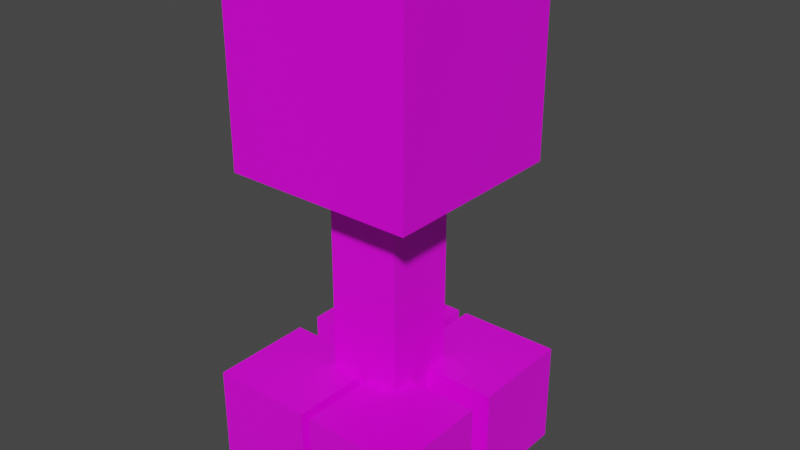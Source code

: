 # Source: char_idle.blend  (saved by Blender 2.82.7; exported with 4.5.12 LTS)
import bpy
from mathutils import Matrix  # noqa: F401  (used for matrix-valued properties, if any)

bpy.ops.wm.read_factory_settings(use_empty=True)
scene = bpy.context.scene
scene.name = 'Scene'

# ---- collections
col_collection = bpy.data.collections.new('Collection'); scene.collection.children.link(col_collection)

# ---- images (referenced by path relative to the original .blend; pixels are not part of the script)
import os
ASSET_DIR = os.environ.get("B2B_ASSET_DIR", "")  # directory of the original .blend (textures are referenced by path, not embedded)
HERE = os.path.dirname(os.path.abspath(__file__))  # packed textures are extracted next to this script under _unpacked/

def load_image(name, relpath, width, height, colorspace="sRGB"):
    """Load a texture the original file referenced (path relative to the .blend, or extracted next to this script)."""
    p = next((c for c in (os.path.join(HERE, relpath), os.path.join(ASSET_DIR, relpath)) if relpath and os.path.exists(c)), "")
    if p:
        img = bpy.data.images.load(p, check_existing=True)
        img.name = name
    else:  # same state as the original file: an image datablock whose file is absent (Cycles renders it pink)
        img = bpy.data.images.new(name, width, height)
        img.source = "FILE"
        img.filepath = "//" + (relpath or name)
    img.colorspace_settings.name = colorspace
    return img
img_creeper_texture_png_transparent_png = load_image('creeper-texture-png-transparent.png', 'creeper-texture-png-transparent.png', 1024, 1024, 'sRGB')

# ---- materials (node trees are filled in below, after node groups)
mat_material = bpy.data.materials.new('Material')
mat_material.alpha_threshold = 0.0
mat_material.use_transparent_shadow = False
mat_material.line_color = (0.0, 0.0, 0.0, 1.0)

# ---- material node trees
mat_material.use_nodes = True; mat_material.node_tree.nodes.clear()
_N = mat_material.node_tree.nodes; _L = mat_material.node_tree.links
n0 = _N.new('ShaderNodeOutputMaterial'); n0.name = 'Material Output'; n0.location = (300, 300)
n1 = _N.new('ShaderNodeBsdfPrincipled'); n1.name = 'Principled BSDF'; n1.location = (10, 300)
n1.distribution = 'GGX'
n1.subsurface_method = 'BURLEY'
n1.inputs[2].default_value = 0.4
n1.inputs[3].default_value = 1.45
n1.inputs[27].default_value = (0.0, 0.0, 0.0, 1.0)
n1.inputs[28].default_value = 1.0
n2 = _N.new('ShaderNodeTexImage'); n2.name = 'Image Texture'; n2.location = (-280, 260)
n2.image = img_creeper_texture_png_transparent_png
_L.new(n1.outputs[0], n0.inputs[0])
_L.new(n2.outputs[0], n1.inputs[0])
n0.is_active_output = True

# ---- world
world_world = bpy.data.worlds.new('World'); scene.world = world_world
world_world.use_nodes = True; world_world.node_tree.nodes.clear()
_N = world_world.node_tree.nodes; _L = world_world.node_tree.links
n0 = _N.new('ShaderNodeOutputWorld'); n0.name = 'World Output'; n0.location = (300, 300)
n1 = _N.new('ShaderNodeBackground'); n1.name = 'Background'; n1.location = (10, 300)
n1.inputs[0].default_value = (0.05088, 0.05088, 0.05088, 1.0)
_L.new(n1.outputs[0], n0.inputs[0])
n0.is_active_output = True
world_world.color = (0.05088, 0.05088, 0.05088)
world_world.use_sun_shadow = False
world_world.sun_shadow_jitter_overblur = 0.0

# ---- meshes
me_cube = bpy.data.meshes.new('Cube')
me_cube.from_pydata([(1.0, 1.0, 1.0), (1.0, 1.0, -1.0), (1.0, -1.0, 1.0), (1.0, -1.0, -1.0), (-1.0, 1.0, 1.0), (-1.0, 1.0, -1.0), (-1.0, -1.0, 1.0), (-1.0, -1.0, -1.0)], [], [(0, 4, 6, 2), (3, 2, 6, 7), (7, 6, 4, 5), (5, 1, 3, 7), (1, 0, 2, 3), (5, 4, 0, 1)])
_uv = me_cube.uv_layers.new(name='UVMap')
_uv.uv.foreach_set('vector', [0.2356, 0.4972, 0.3548, 0.4972, 0.3548, 0.7472, 0.2356, 0.7472, 0.246, 0.5169, 0.2453, 0.7381, 0.1303, 0.7401, 0.1301, 0.5171, 0.375, 0.0, 0.625, 0.0, 0.625, 0.25, 0.375, 0.25, 0.2487, 0.5, 0.375, 0.5, 0.375, 0.75, 0.2487, 0.75, 0.2384, 0.5018, 0.3591, 0.5018, 0.3591, 0.7518, 0.2384, 0.7518, 0.375, 0.25, 0.4943, 0.25, 0.4943, 0.5, 0.375, 0.5])
me_cube.materials.append(mat_material)
me_cube.use_remesh_preserve_volume = False
me_cube.use_remesh_preserve_attributes = False
me_cube.use_mirror_vertex_groups = False
me_cube.update()
me_cube_001 = bpy.data.meshes.new('Cube.001')
me_cube_001.from_pydata([(-1.0, -1.0, -1.0), (-1.0, -1.0, 1.0), (-1.0, 1.0, -1.0), (-1.0, 1.0, 1.0), (1.0, -1.0, -1.0), (1.0, -1.0, 1.0), (1.0, 1.0, -1.0), (1.0, 1.0, 1.0)], [], [(0, 1, 3, 2), (2, 3, 7, 6), (6, 7, 5, 4), (4, 5, 1, 0), (2, 6, 4, 0), (7, 3, 1, 5)])
_uv = me_cube_001.uv_layers.new(name='UVMap')
_uv.uv.foreach_set('vector', [0.375, 0.0, 0.625, 0.0, 0.625, 0.25, 0.375, 0.25, 0.3606, 0.08414, 0.6106, 0.08414, 0.6106, 0.3341, 0.3606, 0.3341, 0.3281, 0.04568, 0.5781, 0.04568, 0.5781, 0.2957, 0.3281, 0.2957, 0.3317, 0.03606, 0.5817, 0.03606, 0.5817, 0.2861, 0.3317, 0.2861, 0.3065, 0.06491, 0.5565, 0.06491, 0.5565, 0.3149, 0.3065, 0.3149, 0.3401, 0.0601, 0.5901, 0.0601, 0.5901, 0.3101, 0.3401, 0.3101])
me_cube_001.materials.append(mat_material)
me_cube_001.use_remesh_fix_poles = True
me_cube_001.use_remesh_preserve_attributes = False
me_cube_001.use_mirror_vertex_groups = False
me_cube_001.update()
me_cube_002 = bpy.data.meshes.new('Cube.002')
me_cube_002.from_pydata([(-1.0, -1.0, -1.0), (-1.0, -1.0, 1.0), (-1.0, 1.0, -1.0), (-1.0, 1.0, 1.0), (1.0, -1.0, -1.0), (1.0, -1.0, 1.0), (1.0, 1.0, -1.0), (1.0, 1.0, 1.0)], [], [(0, 1, 3, 2), (2, 3, 7, 6), (6, 7, 5, 4), (4, 5, 1, 0), (2, 6, 4, 0), (7, 3, 1, 5)])
_uv = me_cube_002.uv_layers.new(name='UVMap')
_uv.uv.foreach_set('vector', [0.375, 0.0, 0.625, 0.0, 0.625, 0.25, 0.375, 0.25, 0.3438, 0.03125, 0.5938, 0.03125, 0.5938, 0.2813, 0.3438, 0.2813, 0.3377, 0.03606, 0.5877, 0.03606, 0.5877, 0.2861, 0.3377, 0.2861, 0.3125, 0.06491, 0.5625, 0.06491, 0.5625, 0.3149, 0.3125, 0.3149, 0.2668, 0.06971, 0.5168, 0.06971, 0.5168, 0.3197, 0.2668, 0.3197, 0.3245, 0.007214, 0.5745, 0.007214, 0.5745, 0.2572, 0.3245, 0.2572])
me_cube_002.materials.append(mat_material)
me_cube_002.use_remesh_fix_poles = True
me_cube_002.use_remesh_preserve_attributes = False
me_cube_002.use_mirror_vertex_groups = False
me_cube_002.update()
me_cube_003 = bpy.data.meshes.new('Cube.003')
me_cube_003.from_pydata([(-1.0, 3.49, -1.0), (-1.0, 1.49, -1.0), (-1.0, 3.49, 1.0), (1.0, 3.49, -1.0), (1.0, 1.49, -1.0), (1.0, 3.49, 1.0), (1.0, 1.49, 1.0), (-1.0, 1.49, 1.0)], [], [(1, 0, 3, 4), (0, 1, 7, 2), (3, 0, 2, 5), (4, 3, 5, 6), (6, 5, 2, 7), (1, 4, 6, 7)])
_uv = me_cube_003.uv_layers.new(name='UVMap')
_uv.uv.foreach_set('vector', [0.2814, 0.05264, 0.2814, 0.3026, 0.5314, 0.3026, 0.5314, 0.05264, 0.3279, 0.02018, 0.3279, 0.2702, 0.5779, 0.2702, 0.5779, 0.02018, 0.3237, 0.05557, 0.3237, 0.3056, 0.5737, 0.3056, 0.5737, 0.05557, 0.3176, 0.07183, 0.3176, 0.3218, 0.5676, 0.3218, 0.5676, 0.07183, 0.315, 0.0462, 0.315, 0.2962, 0.565, 0.2962, 0.565, 0.0462, 0.3531, 0.004458, 0.3531, 0.2545, 0.6031, 0.2545, 0.6031, 0.004458])
me_cube_003.materials.append(mat_material)
me_cube_003.use_remesh_fix_poles = True
me_cube_003.use_remesh_preserve_attributes = False
me_cube_003.use_mirror_vertex_groups = False
me_cube_003.update()
me_cube_004 = bpy.data.meshes.new('Cube.004')
me_cube_004.from_pydata([(-1.179, -1.0, -1.0), (-1.179, 1.0, -1.0), (-1.179, -1.0, 1.0), (-3.179, -1.0, -1.0), (-3.179, 1.0, -1.0), (-3.179, -1.0, 1.0), (-3.179, 1.0, 1.0), (-1.179, 1.0, 1.0)], [], [(1, 0, 3, 4), (0, 1, 7, 2), (3, 0, 2, 5), (4, 3, 5, 6), (6, 5, 2, 7), (1, 4, 6, 7)])
_uv = me_cube_004.uv_layers.new(name='UVMap')
_uv.uv.foreach_set('vector', [0.001222, 0.4964, 0.001222, 0.7464, 0.122, 0.7464, 0.122, 0.4964, 0.2684, 0.02538, 0.2684, 0.2754, 0.3839, 0.2754, 0.3839, 0.02538, 0.1251, 0.7475, 0.1251, 0.9975, 0.252, 0.9975, 0.252, 0.7475, 0.2354, 0.4975, 0.2354, 0.7475, 0.3497, 0.7475, 0.3497, 0.4975, 0.3446, 0.4467, 0.3446, 0.6967, 0.4703, 0.6967, 0.4703, 0.4467, 0.3154, 0.2551, 0.3154, 0.5051, 0.4385, 0.5051, 0.4385, 0.2551])
me_cube_004.materials.append(mat_material)
me_cube_004.use_remesh_fix_poles = True
me_cube_004.use_remesh_preserve_attributes = False
me_cube_004.use_mirror_vertex_groups = False
me_cube_004.update()
me_cube_005 = bpy.data.meshes.new('Cube.005')
me_cube_005.from_pydata([(-1.179, 3.49, -1.0), (-1.179, 1.49, -1.0), (-1.179, 3.49, 1.0), (-3.179, 3.49, -1.0), (-3.179, 1.49, -1.0), (-3.179, 3.49, 1.0), (-3.179, 1.49, 1.0), (-1.179, 1.49, 1.0)], [], [(1, 4, 3, 0), (0, 2, 7, 1), (3, 5, 2, 0), (4, 6, 5, 3), (6, 7, 2, 5), (1, 7, 6, 4)])
_uv = me_cube_005.uv_layers.new(name='UVMap')
_uv.uv.foreach_set('vector', [0.2921, 0.0601, 0.5421, 0.0601, 0.5421, 0.3101, 0.2921, 0.3101, 0.375, 0.0, 0.625, 0.0, 0.625, 0.25, 0.375, 0.25, 0.3401, 0.02645, 0.5901, 0.02645, 0.5901, 0.2764, 0.3401, 0.2764, 0.3017, 0.03366, 0.5517, 0.03366, 0.5517, 0.2837, 0.3017, 0.2837, 0.3233, 0.04808, 0.5733, 0.04808, 0.5733, 0.2981, 0.3233, 0.2981, 0.3209, 0.05289, 0.5709, 0.05289, 0.5709, 0.3029, 0.3209, 0.3029])
me_cube_005.materials.append(mat_material)
me_cube_005.use_remesh_fix_poles = True
me_cube_005.use_remesh_preserve_attributes = False
me_cube_005.use_mirror_vertex_groups = False
me_cube_005.update()
arm_armature = bpy.data.armatures.new('Armature')  # bones are not reproduced

# ---- objects
ob_cube = bpy.data.objects.new('Cube', me_cube)
ob_cube_001 = bpy.data.objects.new('Cube.001', me_cube_001)
ob_cube_002 = bpy.data.objects.new('Cube.002', me_cube_002)
ob_armature = bpy.data.objects.new('Armature', arm_armature)
ob_cube_003 = bpy.data.objects.new('Cube.003', me_cube_003)
ob_cube_004 = bpy.data.objects.new('Cube.004', me_cube_004)
ob_cube_005 = bpy.data.objects.new('Cube.005', me_cube_005)

# ---- transforms, parenting, visibility, modifiers, constraints
ob_cube.parent = ob_armature
ob_cube.location = (0.0, 0.0, 5.0)
ob_cube.scale = (1.179, 1.179, 1.179)
ob_cube.lock_rotations_4d = False
ob_cube.empty_display_type = 'ARROWS'
ob_cube.lineart.crease_threshold = 0.0
_vg = ob_cube.vertex_groups.new(name='head')
_vg.add([0, 1, 2, 3, 4, 5, 6, 7], 1.0, 'REPLACE')
_m = ob_cube.modifiers.new('Armature', 'ARMATURE')
_m.object = ob_armature
ob_cube_001.parent = ob_armature
ob_cube_001.location = (0.0, 0.0, 2.319)
ob_cube_001.scale = (0.456, 0.456, 1.72)
ob_cube_001.lineart.crease_threshold = 0.0
_vg = ob_cube_001.vertex_groups.new(name='spine')
_vg.add([0, 1, 2, 3, 4, 5, 6, 7], 1.0, 'REPLACE')
_m = ob_cube_001.modifiers.new('Armature', 'ARMATURE')
_m.object = ob_armature
ob_cube_002.parent = ob_armature
ob_cube_002.location = (0.6992, -0.7988, 0.6546)
ob_cube_002.scale = (0.6416, 0.6416, 0.6416)
ob_cube_002.lineart.crease_threshold = 0.0
_vg = ob_cube_002.vertex_groups.new(name='back-right')
_vg.add([0, 1, 2, 3, 4, 5, 6, 7], 1.0, 'REPLACE')
_m = ob_cube_002.modifiers.new('Armature', 'ARMATURE')
_m.object = ob_armature
ob_armature.location = (0.005418, 0.02324, -0.04703)
ob_armature.show_in_front = True
ob_armature.lineart.crease_threshold = 0.0
ob_cube_003.parent = ob_armature
ob_cube_003.location = (0.6992, -0.7988, 0.6546)
ob_cube_003.scale = (0.6416, 0.6416, 0.6416)
ob_cube_003.lineart.crease_threshold = 0.0
_vg = ob_cube_003.vertex_groups.new(name='front-right')
_vg.add([0, 1, 2, 3, 4, 5, 6, 7], 1.0, 'REPLACE')
_m = ob_cube_003.modifiers.new('Armature', 'ARMATURE')
_m.object = ob_armature
ob_cube_004.parent = ob_armature
ob_cube_004.location = (0.6992, -0.7988, 0.6546)
ob_cube_004.scale = (0.6416, 0.6416, 0.6416)
ob_cube_004.lineart.crease_threshold = 0.0
_vg = ob_cube_004.vertex_groups.new(name='back-left')
_vg.add([0, 1, 2, 3, 4, 5, 6, 7], 1.0, 'REPLACE')
_m = ob_cube_004.modifiers.new('Armature', 'ARMATURE')
_m.object = ob_armature
ob_cube_005.parent = ob_armature
ob_cube_005.location = (0.6992, -0.7988, 0.6546)
ob_cube_005.scale = (0.6416, 0.6416, 0.6416)
ob_cube_005.lineart.crease_threshold = 0.0
_vg = ob_cube_005.vertex_groups.new(name='front-left')
_vg.add([0, 1, 2, 3, 4, 5, 6, 7], 1.0, 'REPLACE')
_m = ob_cube_005.modifiers.new('Armature', 'ARMATURE')
_m.object = ob_armature

# ---- collection membership
col_collection.objects.link(ob_cube)
col_collection.objects.link(ob_cube_001)
col_collection.objects.link(ob_cube_002)
col_collection.objects.link(ob_armature)
col_collection.objects.link(ob_cube_003)
col_collection.objects.link(ob_cube_004)
col_collection.objects.link(ob_cube_005)

# ---- scene / render settings (as saved in the file)
scene.frame_start = 0; scene.frame_end = 10; scene.frame_set(5)
scene.render.engine = 'BLENDER_EEVEE_NEXT'
scene.cycles.use_denoising = False
scene.cycles.samples = 128
scene.cycles.sampling_pattern = 'TABULATED_SOBOL'
scene.cycles.use_adaptive_sampling = False
scene.cycles.use_light_tree = False
scene.view_settings.view_transform = 'Filmic'
bpy.context.view_layer.update()

# ---- added for rendering (the .blend has no active camera and no usable light): camera, sun
cam_auto = bpy.data.cameras.new('AutoCamera')
cam_auto.lens = 50.0
cam_auto.sensor_width = 36.0
cam_auto.clip_end = 1000.0
ob_auto_camera = bpy.data.objects.new('AutoCamera', cam_auto)
scene.collection.objects.link(ob_auto_camera)
ob_auto_camera.location = (7.16896, -8.3842, 8.7195)
ob_auto_camera.rotation_euler = (1.09748, -7.21219e-08, 0.694738)
scene.camera = ob_auto_camera
light_auto_sun = bpy.data.lights.new('AutoSun', 'SUN')
light_auto_sun.energy = 3.0
light_auto_sun.angle = 0.0523599
ob_auto_sun = bpy.data.objects.new('AutoSun', light_auto_sun)
scene.collection.objects.link(ob_auto_sun)
ob_auto_sun.rotation_euler = (0.872665, 0.174533, 0.523599)
bpy.context.view_layer.update()
